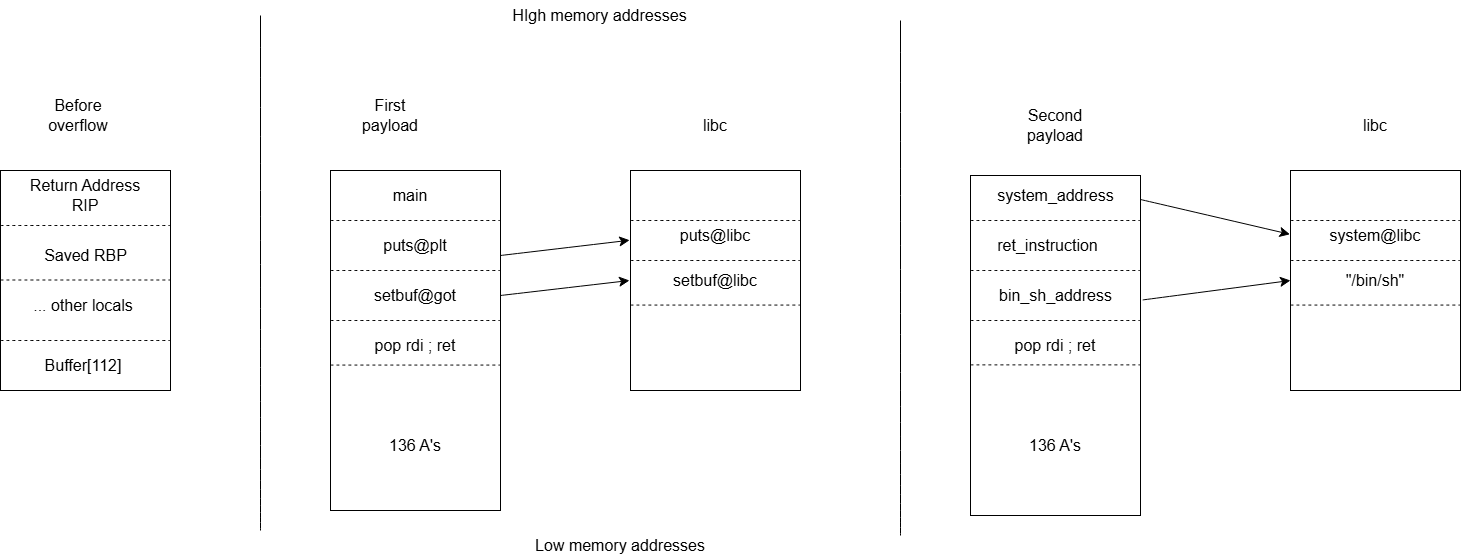

The diagram above was exported from draw.io. Its source (the exported page's mxGraphModel, read from the mxfile embedded in the PNG):
<mxGraphModel dx="653" dy="571" grid="1" gridSize="10" guides="1" tooltips="1" connect="1" arrows="1" fold="1" page="1" pageScale="1" pageWidth="827" pageHeight="1169" background="#FFFFFF" math="0" shadow="0">
  <root>
    <mxCell id="0" />
    <mxCell id="1" parent="0" />
    <mxCell id="tZOff6ztB2LV6GeXn2Hh-1" value="Before overflow" style="text;strokeColor=none;fillColor=default;html=1;align=center;verticalAlign=middle;whiteSpace=wrap;rounded=0;fontSize=16;" vertex="1" parent="1">
      <mxGeometry x="202.5" y="220" width="70" height="30" as="geometry" />
    </mxCell>
    <mxCell id="tZOff6ztB2LV6GeXn2Hh-2" value="" style="rounded=0;whiteSpace=wrap;html=1;" vertex="1" parent="1">
      <mxGeometry x="160" y="290" width="170" height="220" as="geometry" />
    </mxCell>
    <mxCell id="tZOff6ztB2LV6GeXn2Hh-4" value="" style="endArrow=none;dashed=1;html=1;rounded=0;fontSize=12;startSize=8;endSize=8;curved=1;entryX=1;entryY=0.25;entryDx=0;entryDy=0;exitX=0;exitY=0.25;exitDx=0;exitDy=0;" edge="1" parent="1" source="tZOff6ztB2LV6GeXn2Hh-2" target="tZOff6ztB2LV6GeXn2Hh-2">
      <mxGeometry width="50" height="50" relative="1" as="geometry">
        <mxPoint x="240" y="340" as="sourcePoint" />
        <mxPoint x="290" y="290" as="targetPoint" />
      </mxGeometry>
    </mxCell>
    <mxCell id="tZOff6ztB2LV6GeXn2Hh-5" value="" style="endArrow=none;dashed=1;html=1;rounded=0;fontSize=12;startSize=8;endSize=8;curved=1;entryX=1;entryY=0.25;entryDx=0;entryDy=0;exitX=0;exitY=0.25;exitDx=0;exitDy=0;" edge="1" parent="1">
      <mxGeometry width="50" height="50" relative="1" as="geometry">
        <mxPoint x="160" y="399.5" as="sourcePoint" />
        <mxPoint x="330" y="399.5" as="targetPoint" />
      </mxGeometry>
    </mxCell>
    <mxCell id="tZOff6ztB2LV6GeXn2Hh-6" value="" style="endArrow=none;dashed=1;html=1;rounded=0;fontSize=12;startSize=8;endSize=8;curved=1;entryX=1;entryY=0.25;entryDx=0;entryDy=0;exitX=0;exitY=0.25;exitDx=0;exitDy=0;" edge="1" parent="1">
      <mxGeometry width="50" height="50" relative="1" as="geometry">
        <mxPoint x="160" y="460" as="sourcePoint" />
        <mxPoint x="330" y="460" as="targetPoint" />
      </mxGeometry>
    </mxCell>
    <mxCell id="tZOff6ztB2LV6GeXn2Hh-7" value="Return Address RIP" style="text;strokeColor=none;fillColor=none;html=1;align=center;verticalAlign=middle;whiteSpace=wrap;rounded=0;fontSize=16;" vertex="1" parent="1">
      <mxGeometry x="185" y="300" width="120" height="30" as="geometry" />
    </mxCell>
    <mxCell id="tZOff6ztB2LV6GeXn2Hh-8" value="Saved RBP" style="text;strokeColor=none;fillColor=none;html=1;align=center;verticalAlign=middle;whiteSpace=wrap;rounded=0;fontSize=16;" vertex="1" parent="1">
      <mxGeometry x="192.5" y="360" width="105" height="30" as="geometry" />
    </mxCell>
    <mxCell id="tZOff6ztB2LV6GeXn2Hh-9" value="... other locals" style="text;strokeColor=none;fillColor=none;html=1;align=center;verticalAlign=middle;whiteSpace=wrap;rounded=0;fontSize=16;" vertex="1" parent="1">
      <mxGeometry x="187.5" y="410" width="110" height="30" as="geometry" />
    </mxCell>
    <mxCell id="tZOff6ztB2LV6GeXn2Hh-10" value="Buffer[112]" style="text;strokeColor=none;fillColor=none;html=1;align=center;verticalAlign=middle;whiteSpace=wrap;rounded=0;fontSize=16;" vertex="1" parent="1">
      <mxGeometry x="212.5" y="470" width="60" height="30" as="geometry" />
    </mxCell>
    <mxCell id="tZOff6ztB2LV6GeXn2Hh-11" value="" style="endArrow=none;html=1;rounded=0;fontSize=12;startSize=8;endSize=8;curved=1;strokeColor=#000000;" edge="1" parent="1">
      <mxGeometry width="50" height="50" relative="1" as="geometry">
        <mxPoint x="420" y="650" as="sourcePoint" />
        <mxPoint x="420" y="135" as="targetPoint" />
      </mxGeometry>
    </mxCell>
    <mxCell id="tZOff6ztB2LV6GeXn2Hh-12" value="First payload" style="text;strokeColor=none;fillColor=default;html=1;align=center;verticalAlign=middle;whiteSpace=wrap;rounded=0;fontSize=16;" vertex="1" parent="1">
      <mxGeometry x="510" y="220" width="80" height="30" as="geometry" />
    </mxCell>
    <mxCell id="tZOff6ztB2LV6GeXn2Hh-14" value="" style="rounded=0;whiteSpace=wrap;html=1;" vertex="1" parent="1">
      <mxGeometry x="490" y="290" width="170" height="340" as="geometry" />
    </mxCell>
    <mxCell id="tZOff6ztB2LV6GeXn2Hh-15" value="" style="endArrow=none;dashed=1;html=1;rounded=0;fontSize=12;startSize=8;endSize=8;curved=1;entryX=1;entryY=0.25;entryDx=0;entryDy=0;exitX=0;exitY=0.25;exitDx=0;exitDy=0;" edge="1" parent="1">
      <mxGeometry width="50" height="50" relative="1" as="geometry">
        <mxPoint x="490" y="484.57" as="sourcePoint" />
        <mxPoint x="660" y="484.57" as="targetPoint" />
      </mxGeometry>
    </mxCell>
    <mxCell id="tZOff6ztB2LV6GeXn2Hh-16" value="136 A's" style="text;strokeColor=none;fillColor=none;html=1;align=center;verticalAlign=middle;whiteSpace=wrap;rounded=0;fontSize=16;" vertex="1" parent="1">
      <mxGeometry x="545" y="550" width="60" height="30" as="geometry" />
    </mxCell>
    <mxCell id="tZOff6ztB2LV6GeXn2Hh-17" value="HIgh memory addresses" style="text;html=1;align=center;verticalAlign=middle;whiteSpace=wrap;rounded=0;fontSize=16;fillColor=default;" vertex="1" parent="1">
      <mxGeometry x="660" y="120" width="199" height="30" as="geometry" />
    </mxCell>
    <mxCell id="tZOff6ztB2LV6GeXn2Hh-19" value="" style="rounded=0;whiteSpace=wrap;html=1;" vertex="1" parent="1">
      <mxGeometry x="790" y="290" width="170" height="220" as="geometry" />
    </mxCell>
    <mxCell id="tZOff6ztB2LV6GeXn2Hh-20" value="libc" style="text;strokeColor=none;fillColor=default;html=1;align=center;verticalAlign=middle;whiteSpace=wrap;rounded=0;fontSize=16;" vertex="1" parent="1">
      <mxGeometry x="845" y="230" width="60" height="30" as="geometry" />
    </mxCell>
    <mxCell id="tZOff6ztB2LV6GeXn2Hh-22" value="" style="endArrow=none;dashed=1;html=1;rounded=0;fontSize=12;startSize=8;endSize=8;curved=1;entryX=1;entryY=0.25;entryDx=0;entryDy=0;exitX=0;exitY=0.25;exitDx=0;exitDy=0;" edge="1" parent="1">
      <mxGeometry width="50" height="50" relative="1" as="geometry">
        <mxPoint x="490" y="440" as="sourcePoint" />
        <mxPoint x="660" y="440" as="targetPoint" />
      </mxGeometry>
    </mxCell>
    <mxCell id="tZOff6ztB2LV6GeXn2Hh-23" value="pop rdi ; ret" style="text;strokeColor=none;fillColor=none;html=1;align=center;verticalAlign=middle;whiteSpace=wrap;rounded=0;fontSize=16;" vertex="1" parent="1">
      <mxGeometry x="530" y="450" width="90" height="30" as="geometry" />
    </mxCell>
    <mxCell id="tZOff6ztB2LV6GeXn2Hh-26" value="setbuf@got" style="text;strokeColor=none;fillColor=none;html=1;align=center;verticalAlign=middle;whiteSpace=wrap;rounded=0;fontSize=16;" vertex="1" parent="1">
      <mxGeometry x="545" y="400" width="60" height="30" as="geometry" />
    </mxCell>
    <mxCell id="tZOff6ztB2LV6GeXn2Hh-27" value="" style="endArrow=none;dashed=1;html=1;rounded=0;fontSize=12;startSize=8;endSize=8;curved=1;entryX=1;entryY=0.25;entryDx=0;entryDy=0;exitX=0;exitY=0.25;exitDx=0;exitDy=0;" edge="1" parent="1">
      <mxGeometry width="50" height="50" relative="1" as="geometry">
        <mxPoint x="490" y="390" as="sourcePoint" />
        <mxPoint x="660" y="390" as="targetPoint" />
      </mxGeometry>
    </mxCell>
    <mxCell id="tZOff6ztB2LV6GeXn2Hh-34" value="" style="endArrow=none;dashed=1;html=1;rounded=0;fontSize=12;startSize=8;endSize=8;curved=1;entryX=1;entryY=0.25;entryDx=0;entryDy=0;exitX=0;exitY=0.25;exitDx=0;exitDy=0;" edge="1" parent="1">
      <mxGeometry width="50" height="50" relative="1" as="geometry">
        <mxPoint x="490" y="340" as="sourcePoint" />
        <mxPoint x="660" y="340" as="targetPoint" />
      </mxGeometry>
    </mxCell>
    <mxCell id="tZOff6ztB2LV6GeXn2Hh-35" value="puts@plt" style="text;strokeColor=none;fillColor=none;html=1;align=center;verticalAlign=middle;whiteSpace=wrap;rounded=0;fontSize=16;" vertex="1" parent="1">
      <mxGeometry x="545" y="350" width="60" height="30" as="geometry" />
    </mxCell>
    <mxCell id="tZOff6ztB2LV6GeXn2Hh-36" value="main" style="text;strokeColor=none;fillColor=none;html=1;align=center;verticalAlign=middle;whiteSpace=wrap;rounded=0;fontSize=16;" vertex="1" parent="1">
      <mxGeometry x="540" y="300" width="60" height="30" as="geometry" />
    </mxCell>
    <mxCell id="tZOff6ztB2LV6GeXn2Hh-38" style="edgeStyle=none;curved=1;rounded=0;orthogonalLoop=1;jettySize=auto;html=1;exitX=1;exitY=0.25;exitDx=0;exitDy=0;entryX=-0.005;entryY=0.317;entryDx=0;entryDy=0;entryPerimeter=0;fontSize=12;startSize=8;endSize=8;" edge="1" parent="1" source="tZOff6ztB2LV6GeXn2Hh-14" target="tZOff6ztB2LV6GeXn2Hh-19">
      <mxGeometry relative="1" as="geometry" />
    </mxCell>
    <mxCell id="tZOff6ztB2LV6GeXn2Hh-39" value="" style="endArrow=none;dashed=1;html=1;rounded=0;fontSize=12;startSize=8;endSize=8;curved=1;entryX=1;entryY=0.25;entryDx=0;entryDy=0;exitX=0;exitY=0.25;exitDx=0;exitDy=0;" edge="1" parent="1">
      <mxGeometry width="50" height="50" relative="1" as="geometry">
        <mxPoint x="790" y="340" as="sourcePoint" />
        <mxPoint x="960" y="340" as="targetPoint" />
      </mxGeometry>
    </mxCell>
    <mxCell id="tZOff6ztB2LV6GeXn2Hh-40" value="" style="endArrow=none;dashed=1;html=1;rounded=0;fontSize=12;startSize=8;endSize=8;curved=1;entryX=1;entryY=0.25;entryDx=0;entryDy=0;exitX=0;exitY=0.25;exitDx=0;exitDy=0;" edge="1" parent="1">
      <mxGeometry width="50" height="50" relative="1" as="geometry">
        <mxPoint x="790" y="380" as="sourcePoint" />
        <mxPoint x="960" y="380" as="targetPoint" />
      </mxGeometry>
    </mxCell>
    <mxCell id="tZOff6ztB2LV6GeXn2Hh-41" value="" style="endArrow=none;dashed=1;html=1;rounded=0;fontSize=12;startSize=8;endSize=8;curved=1;entryX=1;entryY=0.25;entryDx=0;entryDy=0;exitX=0;exitY=0.25;exitDx=0;exitDy=0;" edge="1" parent="1">
      <mxGeometry width="50" height="50" relative="1" as="geometry">
        <mxPoint x="790" y="424.57" as="sourcePoint" />
        <mxPoint x="960" y="424.57" as="targetPoint" />
      </mxGeometry>
    </mxCell>
    <mxCell id="tZOff6ztB2LV6GeXn2Hh-43" value="puts@libc" style="text;strokeColor=none;fillColor=none;html=1;align=center;verticalAlign=middle;whiteSpace=wrap;rounded=0;fontSize=16;" vertex="1" parent="1">
      <mxGeometry x="845" y="340" width="60" height="30" as="geometry" />
    </mxCell>
    <mxCell id="tZOff6ztB2LV6GeXn2Hh-44" value="setbuf@libc" style="text;strokeColor=none;fillColor=none;html=1;align=center;verticalAlign=middle;whiteSpace=wrap;rounded=0;fontSize=16;" vertex="1" parent="1">
      <mxGeometry x="805" y="385" width="140" height="30" as="geometry" />
    </mxCell>
    <mxCell id="tZOff6ztB2LV6GeXn2Hh-45" style="edgeStyle=none;curved=1;rounded=0;orthogonalLoop=1;jettySize=auto;html=1;exitX=1;exitY=0.25;exitDx=0;exitDy=0;entryX=-0.005;entryY=0.317;entryDx=0;entryDy=0;entryPerimeter=0;fontSize=12;startSize=8;endSize=8;" edge="1" parent="1">
      <mxGeometry relative="1" as="geometry">
        <mxPoint x="660" y="415" as="sourcePoint" />
        <mxPoint x="789" y="400" as="targetPoint" />
      </mxGeometry>
    </mxCell>
    <mxCell id="tZOff6ztB2LV6GeXn2Hh-46" value="Low memory addresses" style="text;strokeColor=none;fillColor=default;html=1;align=center;verticalAlign=middle;whiteSpace=wrap;rounded=0;fontSize=16;" vertex="1" parent="1">
      <mxGeometry x="690" y="650" width="180" height="30" as="geometry" />
    </mxCell>
    <mxCell id="tZOff6ztB2LV6GeXn2Hh-47" value="" style="endArrow=none;html=1;rounded=0;fontSize=12;startSize=8;endSize=8;curved=1;strokeColor=#000000;" edge="1" parent="1">
      <mxGeometry width="50" height="50" relative="1" as="geometry">
        <mxPoint x="1060" y="655" as="sourcePoint" />
        <mxPoint x="1060" y="140" as="targetPoint" />
      </mxGeometry>
    </mxCell>
    <mxCell id="tZOff6ztB2LV6GeXn2Hh-49" value="" style="rounded=0;whiteSpace=wrap;html=1;" vertex="1" parent="1">
      <mxGeometry x="1130" y="295" width="170" height="340" as="geometry" />
    </mxCell>
    <mxCell id="tZOff6ztB2LV6GeXn2Hh-50" value="Second payload" style="text;strokeColor=none;fillColor=default;html=1;align=center;verticalAlign=middle;whiteSpace=wrap;rounded=0;fontSize=16;" vertex="1" parent="1">
      <mxGeometry x="1165" y="230" width="100" height="30" as="geometry" />
    </mxCell>
    <mxCell id="tZOff6ztB2LV6GeXn2Hh-51" value="" style="endArrow=none;dashed=1;html=1;rounded=0;fontSize=12;startSize=8;endSize=8;curved=1;entryX=1;entryY=0.25;entryDx=0;entryDy=0;exitX=0;exitY=0.25;exitDx=0;exitDy=0;" edge="1" parent="1">
      <mxGeometry width="50" height="50" relative="1" as="geometry">
        <mxPoint x="1130" y="484.38" as="sourcePoint" />
        <mxPoint x="1300" y="484.38" as="targetPoint" />
      </mxGeometry>
    </mxCell>
    <mxCell id="tZOff6ztB2LV6GeXn2Hh-52" value="136 A's" style="text;strokeColor=none;fillColor=none;html=1;align=center;verticalAlign=middle;whiteSpace=wrap;rounded=0;fontSize=16;" vertex="1" parent="1">
      <mxGeometry x="1185" y="550" width="60" height="30" as="geometry" />
    </mxCell>
    <mxCell id="tZOff6ztB2LV6GeXn2Hh-54" value="" style="endArrow=none;dashed=1;html=1;rounded=0;fontSize=12;startSize=8;endSize=8;curved=1;entryX=1;entryY=0.25;entryDx=0;entryDy=0;exitX=0;exitY=0.25;exitDx=0;exitDy=0;" edge="1" parent="1">
      <mxGeometry width="50" height="50" relative="1" as="geometry">
        <mxPoint x="1130" y="440" as="sourcePoint" />
        <mxPoint x="1300" y="440" as="targetPoint" />
      </mxGeometry>
    </mxCell>
    <mxCell id="tZOff6ztB2LV6GeXn2Hh-55" value="pop rdi ; ret" style="text;strokeColor=none;fillColor=none;html=1;align=center;verticalAlign=middle;whiteSpace=wrap;rounded=0;fontSize=16;" vertex="1" parent="1">
      <mxGeometry x="1170" y="450" width="90" height="30" as="geometry" />
    </mxCell>
    <mxCell id="tZOff6ztB2LV6GeXn2Hh-56" value="bin_sh_address" style="text;strokeColor=none;fillColor=none;html=1;align=center;verticalAlign=middle;whiteSpace=wrap;rounded=0;fontSize=16;" vertex="1" parent="1">
      <mxGeometry x="1157.5" y="400" width="115" height="30" as="geometry" />
    </mxCell>
    <mxCell id="tZOff6ztB2LV6GeXn2Hh-57" value="" style="endArrow=none;dashed=1;html=1;rounded=0;fontSize=12;startSize=8;endSize=8;curved=1;entryX=1;entryY=0.25;entryDx=0;entryDy=0;exitX=0;exitY=0.25;exitDx=0;exitDy=0;" edge="1" parent="1">
      <mxGeometry width="50" height="50" relative="1" as="geometry">
        <mxPoint x="1130" y="390" as="sourcePoint" />
        <mxPoint x="1300" y="390" as="targetPoint" />
      </mxGeometry>
    </mxCell>
    <mxCell id="tZOff6ztB2LV6GeXn2Hh-58" value="" style="endArrow=none;dashed=1;html=1;rounded=0;fontSize=12;startSize=8;endSize=8;curved=1;entryX=1;entryY=0.25;entryDx=0;entryDy=0;exitX=0;exitY=0.25;exitDx=0;exitDy=0;" edge="1" parent="1">
      <mxGeometry width="50" height="50" relative="1" as="geometry">
        <mxPoint x="1130" y="340" as="sourcePoint" />
        <mxPoint x="1300" y="340" as="targetPoint" />
      </mxGeometry>
    </mxCell>
    <mxCell id="tZOff6ztB2LV6GeXn2Hh-59" value="ret_instruction" style="text;strokeColor=none;fillColor=none;html=1;align=center;verticalAlign=middle;whiteSpace=wrap;rounded=0;fontSize=16;" vertex="1" parent="1">
      <mxGeometry x="1150" y="350" width="115" height="30" as="geometry" />
    </mxCell>
    <mxCell id="tZOff6ztB2LV6GeXn2Hh-60" value="system_address" style="text;strokeColor=none;fillColor=none;html=1;align=center;verticalAlign=middle;whiteSpace=wrap;rounded=0;fontSize=16;" vertex="1" parent="1">
      <mxGeometry x="1147.5" y="300" width="135" height="30" as="geometry" />
    </mxCell>
    <mxCell id="tZOff6ztB2LV6GeXn2Hh-61" value="" style="rounded=0;whiteSpace=wrap;html=1;" vertex="1" parent="1">
      <mxGeometry x="1450" y="290" width="170" height="220" as="geometry" />
    </mxCell>
    <mxCell id="tZOff6ztB2LV6GeXn2Hh-62" value="libc" style="text;strokeColor=none;fillColor=default;html=1;align=center;verticalAlign=middle;whiteSpace=wrap;rounded=0;fontSize=16;" vertex="1" parent="1">
      <mxGeometry x="1505" y="230" width="60" height="30" as="geometry" />
    </mxCell>
    <mxCell id="tZOff6ztB2LV6GeXn2Hh-63" value="" style="endArrow=none;dashed=1;html=1;rounded=0;fontSize=12;startSize=8;endSize=8;curved=1;entryX=1;entryY=0.25;entryDx=0;entryDy=0;exitX=0;exitY=0.25;exitDx=0;exitDy=0;" edge="1" parent="1">
      <mxGeometry width="50" height="50" relative="1" as="geometry">
        <mxPoint x="1450" y="340" as="sourcePoint" />
        <mxPoint x="1620" y="340" as="targetPoint" />
      </mxGeometry>
    </mxCell>
    <mxCell id="tZOff6ztB2LV6GeXn2Hh-64" value="" style="endArrow=none;dashed=1;html=1;rounded=0;fontSize=12;startSize=8;endSize=8;curved=1;entryX=1;entryY=0.25;entryDx=0;entryDy=0;exitX=0;exitY=0.25;exitDx=0;exitDy=0;" edge="1" parent="1">
      <mxGeometry width="50" height="50" relative="1" as="geometry">
        <mxPoint x="1450" y="380" as="sourcePoint" />
        <mxPoint x="1620" y="380" as="targetPoint" />
      </mxGeometry>
    </mxCell>
    <mxCell id="tZOff6ztB2LV6GeXn2Hh-65" value="" style="endArrow=none;dashed=1;html=1;rounded=0;fontSize=12;startSize=8;endSize=8;curved=1;entryX=1;entryY=0.25;entryDx=0;entryDy=0;exitX=0;exitY=0.25;exitDx=0;exitDy=0;" edge="1" parent="1">
      <mxGeometry width="50" height="50" relative="1" as="geometry">
        <mxPoint x="1450" y="424.56999999999994" as="sourcePoint" />
        <mxPoint x="1620" y="424.56999999999994" as="targetPoint" />
      </mxGeometry>
    </mxCell>
    <mxCell id="tZOff6ztB2LV6GeXn2Hh-66" value="system@libc" style="text;strokeColor=none;fillColor=none;html=1;align=center;verticalAlign=middle;whiteSpace=wrap;rounded=0;fontSize=16;" vertex="1" parent="1">
      <mxGeometry x="1505" y="340" width="60" height="30" as="geometry" />
    </mxCell>
    <mxCell id="tZOff6ztB2LV6GeXn2Hh-67" value="&quot;/bin/sh&quot;" style="text;strokeColor=none;fillColor=none;html=1;align=center;verticalAlign=middle;whiteSpace=wrap;rounded=0;fontSize=16;" vertex="1" parent="1">
      <mxGeometry x="1465" y="385" width="140" height="30" as="geometry" />
    </mxCell>
    <mxCell id="tZOff6ztB2LV6GeXn2Hh-68" style="edgeStyle=none;curved=1;rounded=0;orthogonalLoop=1;jettySize=auto;html=1;exitX=1.013;exitY=0.366;exitDx=0;exitDy=0;entryX=0;entryY=0.5;entryDx=0;entryDy=0;fontSize=12;startSize=8;endSize=8;exitPerimeter=0;" edge="1" parent="1" source="tZOff6ztB2LV6GeXn2Hh-49" target="tZOff6ztB2LV6GeXn2Hh-61">
      <mxGeometry relative="1" as="geometry">
        <mxPoint x="1310" y="425" as="sourcePoint" />
        <mxPoint x="1439" y="410" as="targetPoint" />
      </mxGeometry>
    </mxCell>
    <mxCell id="tZOff6ztB2LV6GeXn2Hh-69" style="edgeStyle=none;curved=1;rounded=0;orthogonalLoop=1;jettySize=auto;html=1;exitX=1.013;exitY=0.366;exitDx=0;exitDy=0;entryX=-0.003;entryY=0.29;entryDx=0;entryDy=0;fontSize=12;startSize=8;endSize=8;exitPerimeter=0;entryPerimeter=0;" edge="1" parent="1" target="tZOff6ztB2LV6GeXn2Hh-61">
      <mxGeometry relative="1" as="geometry">
        <mxPoint x="1300" y="319" as="sourcePoint" />
        <mxPoint x="1448" y="300" as="targetPoint" />
      </mxGeometry>
    </mxCell>
  </root>
</mxGraphModel>